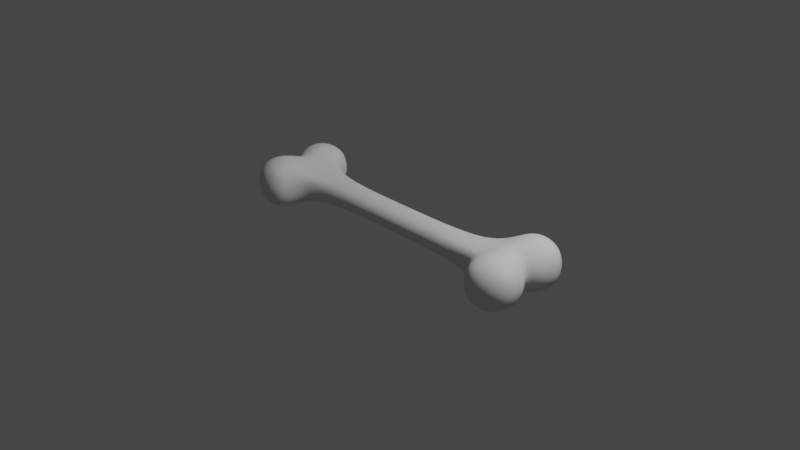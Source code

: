 # Source: bone.blend  (saved by Blender 2.83.20; exported with 4.5.12 LTS)
import bpy
from mathutils import Matrix  # noqa: F401  (used for matrix-valued properties, if any)

bpy.ops.wm.read_factory_settings(use_empty=True)
scene = bpy.context.scene
scene.name = 'Scene'

# ---- collections
col_collection = bpy.data.collections.new('Collection'); scene.collection.children.link(col_collection)

# ---- world
world_world = bpy.data.worlds.new('World'); scene.world = world_world
world_world.use_nodes = True; world_world.node_tree.nodes.clear()
_N = world_world.node_tree.nodes; _L = world_world.node_tree.links
n0 = _N.new('ShaderNodeOutputWorld'); n0.name = 'World Output'; n0.location = (300, 300)
n1 = _N.new('ShaderNodeBackground'); n1.name = 'Background'; n1.location = (10, 300)
n1.inputs[0].default_value = (0.05088, 0.05088, 0.05088, 1.0)
_L.new(n1.outputs[0], n0.inputs[0])
n0.is_active_output = True
world_world.color = (0.05088, 0.05088, 0.05088)
world_world.use_sun_shadow = False
world_world.sun_shadow_jitter_overblur = 0.0

# ---- cameras
cam_camera = bpy.data.cameras.new('Camera')
cam_camera.clip_end = 100.0
cam_camera.ortho_scale = 7.314

# ---- lights
light_light = bpy.data.lights.new('Light', 'POINT')
light_light.transmission_factor = 0.0
light_light.energy = 1000.0
light_light.shadow_soft_size = 0.1
light_light.shadow_maximum_resolution = 0.006
light_light.use_absolute_resolution = True

# ---- meshes
me_cube_001 = bpy.data.meshes.new('Cube.001')
me_cube_001.from_pydata([(-5.192, -1.162, -0.5), (-5.192, -1.162, 0.5), (-4.22, -1.396, -0.5), (-4.22, -1.396, 0.5), (-5.062, -0.3542, -0.5624), (-5.182, -0.65, -0.6096), (-5.216, -0.9469, -0.5729), (-5.28, -1.216, -0.2966), (-5.324, -1.243, -1.731e-09), (-5.28, -1.216, 0.2966), (-5.216, -0.9469, 0.5729), (-5.182, -0.65, 0.6096), (-5.062, -0.3542, 0.5624), (-4.101, -1.215, -0.5729), (-3.996, -0.9351, -0.6096), (-3.263, -0.3437, -0.2969), (-3.263, -0.3434, 0.2964), (-3.996, -0.9351, 0.6096), (-4.101, -1.215, 0.5729), (-4.166, -1.484, 0.2966), (-4.139, -1.528, -2.662e-09), (-4.166, -1.484, -0.2966), (-5.012, -1.28, -0.5729), (-4.732, -1.385, -0.6096), (-4.435, -1.419, -0.5729), (-4.435, -1.419, 0.5729), (-4.732, -1.385, 0.6096), (-5.012, -1.28, 0.5729), (-5.372, -0.9294, -0.3162), (-5.427, -0.9336, -5.456e-09), (-5.372, -0.9294, 0.3162), (-5.349, -0.6097, -0.3331), (-5.405, -0.5962, 5.72e-09), (-5.349, -0.6097, 0.3331), (-5.23, -0.3139, -0.3044), (-5.289, -0.2997, -9.105e-08), (-5.23, -0.3139, 0.3044), (-3.224, -0.4534, -0.1664), (-3.207, -0.4932, -0.0002578), (-3.224, -0.4532, 0.166), (-3.829, -0.9754, -0.3331), (-3.773, -0.9889, 5.72e-09), (-3.829, -0.9754, 0.3331), (-3.954, -1.27, -0.3162), (-3.907, -1.299, 7.583e-09), (-3.954, -1.27, 0.3162), (-4.452, -1.575, -0.3162), (-4.448, -1.631, -9.181e-09), (-4.452, -1.575, 0.3162), (-4.772, -1.553, -0.3331), (-4.785, -1.609, 4.789e-09), (-4.772, -1.553, 0.3331), (-5.067, -1.427, -0.3162), (-5.096, -1.475, 7.583e-09), (-5.067, -1.427, 0.3162), (-4.811, -0.4146, -0.7348), (-4.515, -0.4858, -0.7953), (-4.219, -0.5569, -0.7348), (-4.913, -0.7146, -0.7818), (-4.589, -0.7925, -0.8395), (-4.265, -0.8704, -0.7818), (-4.97, -1.026, -0.729), (-4.667, -1.116, -0.7818), (-4.356, -1.174, -0.729), (-4.219, -0.5569, 0.7348), (-4.515, -0.4858, 0.7953), (-4.811, -0.4146, 0.7348), (-4.265, -0.8704, 0.7818), (-4.589, -0.7925, 0.8395), (-4.913, -0.7146, 0.7818), (-4.356, -1.174, 0.729), (-4.667, -1.116, 0.7818), (-4.97, -1.026, 0.729), (-5.192, 1.162, -0.5), (-5.192, 1.162, 0.5), (-4.22, 1.396, -0.5), (-4.22, 1.396, 0.5), (-5.062, 0.3542, -0.5624), (-5.182, 0.65, -0.6096), (-5.216, 0.9469, -0.5729), (-5.28, 1.216, -0.2966), (-5.324, 1.243, -1.731e-09), (-5.28, 1.216, 0.2966), (-5.216, 0.9469, 0.5729), (-5.182, 0.65, 0.6096), (-5.062, 0.3542, 0.5624), (-4.101, 1.215, -0.5729), (-3.996, 0.9351, -0.6096), (-3.263, 0.3433, -0.2965), (-3.263, 0.3433, 0.2965), (-3.996, 0.9351, 0.6096), (-4.101, 1.215, 0.5729), (-4.166, 1.484, 0.2966), (-4.139, 1.528, -2.662e-09), (-4.166, 1.484, -0.2966), (-5.012, 1.28, -0.5729), (-4.732, 1.385, -0.6096), (-4.435, 1.419, -0.5729), (-4.435, 1.419, 0.5729), (-4.732, 1.385, 0.6096), (-5.012, 1.28, 0.5729), (-5.372, 0.9294, -0.3162), (-5.427, 0.9336, -5.456e-09), (-5.372, 0.9294, 0.3162), (-5.349, 0.6097, -0.3331), (-5.405, 0.5962, 5.72e-09), (-5.349, 0.6097, 0.3331), (-5.23, 0.3139, -0.3044), (-5.289, 0.2997, -9.105e-08), (-5.23, 0.3139, 0.3044), (-3.224, 0.453, -0.1661), (-3.207, 0.4928, -4.493e-05), (-3.223, 0.453, 0.166), (-3.829, 0.9754, -0.3331), (-3.773, 0.9889, 5.72e-09), (-3.829, 0.9754, 0.3331), (-3.954, 1.27, -0.3162), (-3.907, 1.299, 7.583e-09), (-3.954, 1.27, 0.3162), (-4.452, 1.575, -0.3162), (-4.448, 1.631, -9.181e-09), (-4.452, 1.575, 0.3162), (-4.772, 1.553, -0.3331), (-4.785, 1.609, 4.789e-09), (-4.772, 1.553, 0.3331), (-5.067, 1.427, -0.3162), (-5.096, 1.475, 7.583e-09), (-5.067, 1.427, 0.3162), (-4.811, 0.4146, -0.7348), (-4.515, 0.4858, -0.7953), (-4.219, 0.5569, -0.7348), (-4.913, 0.7146, -0.7818), (-4.589, 0.7925, -0.8395), (-4.265, 0.8704, -0.7818), (-4.97, 1.026, -0.729), (-4.667, 1.116, -0.7818), (-4.356, 1.174, -0.729), (-4.219, 0.5569, 0.7348), (-4.515, 0.4858, 0.7953), (-4.811, 0.4146, 0.7348), (-4.265, 0.8704, 0.7818), (-4.589, 0.7925, 0.8395), (-4.913, 0.7146, 0.7818), (-4.356, 1.174, 0.729), (-4.667, 1.116, 0.7818), (-4.97, 1.026, 0.729), (-4.815, 0.0, -0.4884), (-4.815, 0.0, 0.4884), (-3.321, -9.183e-05, -0.4003), (-3.321, -4.049e-05, 0.4001), (-4.96, 0.0, -0.2643), (-5.012, 0.0, -1.384e-07), (-4.96, 0.0, 0.2643), (-4.597, 0.0, -0.6382), (-4.34, 0.0, -0.6908), (-4.083, 0.0, -0.6382), (-4.083, 0.0, 0.6382), (-4.34, 0.0, 0.6908), (-4.597, 0.0, 0.6382), (-4.428, -0.2429, -0.743), (-4.151, -0.2785, -0.6865), (-4.938, -0.1771, 0.5254), (-5.095, -0.1569, 0.2844), (-3.304, -0.1847, -0.3751), (-5.095, -0.1569, -0.2844), (-4.938, -0.1771, -0.5254), (-4.704, -0.2073, -0.6865), (-4.151, -0.2785, 0.6865), (-4.428, -0.2429, 0.743), (-4.704, -0.2073, 0.6865), (-3.304, -0.1845, 0.3747), (-5.15, -0.1499, -1.147e-07), (-4.428, 0.2429, -0.743), (-4.151, 0.2785, -0.6865), (-4.938, 0.1771, 0.5254), (-5.095, 0.1569, 0.2844), (-3.304, 0.1845, -0.3748), (-5.095, 0.1569, -0.2844), (-4.938, 0.1771, -0.5254), (-4.704, 0.2073, -0.6865), (-4.151, 0.2785, 0.6865), (-4.428, 0.2429, 0.743), (-4.704, 0.2073, 0.6865), (-3.304, 0.1845, 0.3747), (-5.15, 0.1499, -1.147e-07), (5.192, -1.162, -0.5), (5.192, -1.162, 0.5), (4.22, -1.396, -0.5), (4.22, -1.396, 0.5), (5.062, -0.3542, -0.5624), (5.182, -0.65, -0.6096), (5.216, -0.9469, -0.5729), (5.28, -1.216, -0.2966), (5.324, -1.243, -1.731e-09), (5.28, -1.216, 0.2966), (5.216, -0.9469, 0.5729), (5.182, -0.65, 0.6096), (5.062, -0.3542, 0.5624), (4.101, -1.215, -0.5729), (3.996, -0.9351, -0.6096), (3.263, -0.3437, -0.2969), (3.263, -0.3434, 0.2964), (3.996, -0.9351, 0.6096), (4.101, -1.215, 0.5729), (4.166, -1.484, 0.2966), (4.139, -1.528, -2.662e-09), (4.166, -1.484, -0.2966), (5.012, -1.28, -0.5729), (4.732, -1.385, -0.6096), (4.435, -1.419, -0.5729), (4.435, -1.419, 0.5729), (4.732, -1.385, 0.6096), (5.012, -1.28, 0.5729), (5.372, -0.9294, -0.3162), (5.427, -0.9336, -5.456e-09), (5.372, -0.9294, 0.3162), (5.349, -0.6097, -0.3331), (5.405, -0.5962, 5.72e-09), (5.349, -0.6097, 0.3331), (5.23, -0.3139, -0.3044), (5.289, -0.2997, -9.105e-08), (5.23, -0.3139, 0.3044), (3.224, -0.4534, -0.1664), (3.207, -0.4932, -0.0002578), (3.224, -0.4532, 0.166), (3.829, -0.9754, -0.3331), (3.773, -0.9889, 5.72e-09), (3.829, -0.9754, 0.3331), (3.954, -1.27, -0.3162), (3.907, -1.299, 7.583e-09), (3.954, -1.27, 0.3162), (4.452, -1.575, -0.3162), (4.448, -1.631, -9.181e-09), (4.452, -1.575, 0.3162), (4.772, -1.553, -0.3331), (4.785, -1.609, 4.789e-09), (4.772, -1.553, 0.3331), (5.067, -1.427, -0.3162), (5.096, -1.475, 7.583e-09), (5.067, -1.427, 0.3162), (4.811, -0.4146, -0.7348), (4.515, -0.4858, -0.7953), (4.219, -0.5569, -0.7348), (4.913, -0.7146, -0.7818), (4.589, -0.7925, -0.8395), (4.265, -0.8704, -0.7818), (4.97, -1.026, -0.729), (4.667, -1.116, -0.7818), (4.356, -1.174, -0.729), (4.219, -0.5569, 0.7348), (4.515, -0.4858, 0.7953), (4.811, -0.4146, 0.7348), (4.265, -0.8704, 0.7818), (4.589, -0.7925, 0.8395), (4.913, -0.7146, 0.7818), (4.356, -1.174, 0.729), (4.667, -1.116, 0.7818), (4.97, -1.026, 0.729), (5.192, 1.162, -0.5), (5.192, 1.162, 0.5), (4.22, 1.396, -0.5), (4.22, 1.396, 0.5), (5.062, 0.3542, -0.5624), (5.182, 0.65, -0.6096), (5.216, 0.9469, -0.5729), (5.28, 1.216, -0.2966), (5.324, 1.243, -1.731e-09), (5.28, 1.216, 0.2966), (5.216, 0.9469, 0.5729), (5.182, 0.65, 0.6096), (5.062, 0.3542, 0.5624), (4.101, 1.215, -0.5729), (3.996, 0.9351, -0.6096), (3.263, 0.3433, -0.2965), (3.263, 0.3433, 0.2965), (3.996, 0.9351, 0.6096), (4.101, 1.215, 0.5729), (4.166, 1.484, 0.2966), (4.139, 1.528, -2.662e-09), (4.166, 1.484, -0.2966), (5.012, 1.28, -0.5729), (4.732, 1.385, -0.6096), (4.435, 1.419, -0.5729), (4.435, 1.419, 0.5729), (4.732, 1.385, 0.6096), (5.012, 1.28, 0.5729), (5.372, 0.9294, -0.3162), (5.427, 0.9336, -5.456e-09), (5.372, 0.9294, 0.3162), (5.349, 0.6097, -0.3331), (5.405, 0.5962, 5.72e-09), (5.349, 0.6097, 0.3331), (5.23, 0.3139, -0.3044), (5.289, 0.2997, -9.105e-08), (5.23, 0.3139, 0.3044), (3.224, 0.453, -0.1661), (3.207, 0.4928, -4.493e-05), (3.223, 0.453, 0.166), (3.829, 0.9754, -0.3331), (3.773, 0.9889, 5.72e-09), (3.829, 0.9754, 0.3331), (3.954, 1.27, -0.3162), (3.907, 1.299, 7.583e-09), (3.954, 1.27, 0.3162), (4.452, 1.575, -0.3162), (4.448, 1.631, -9.181e-09), (4.452, 1.575, 0.3162), (4.772, 1.553, -0.3331), (4.785, 1.609, 4.789e-09), (4.772, 1.553, 0.3331), (5.067, 1.427, -0.3162), (5.096, 1.475, 7.583e-09), (5.067, 1.427, 0.3162), (4.811, 0.4146, -0.7348), (4.515, 0.4858, -0.7953), (4.219, 0.5569, -0.7348), (4.913, 0.7146, -0.7818), (4.589, 0.7925, -0.8395), (4.265, 0.8704, -0.7818), (4.97, 1.026, -0.729), (4.667, 1.116, -0.7818), (4.356, 1.174, -0.729), (4.219, 0.5569, 0.7348), (4.515, 0.4858, 0.7953), (4.811, 0.4146, 0.7348), (4.265, 0.8704, 0.7818), (4.589, 0.7925, 0.8395), (4.913, 0.7146, 0.7818), (4.356, 1.174, 0.729), (4.667, 1.116, 0.7818), (4.97, 1.026, 0.729), (4.815, 0.0, -0.4884), (4.815, 0.0, 0.4884), (3.321, -9.183e-05, -0.4003), (3.321, -4.049e-05, 0.4001), (4.96, 0.0, -0.2643), (5.012, 0.0, -1.384e-07), (4.96, 0.0, 0.2643), (4.597, 0.0, -0.6382), (4.34, 0.0, -0.6908), (4.083, 0.0, -0.6382), (4.083, 0.0, 0.6382), (4.34, 0.0, 0.6908), (4.597, 0.0, 0.6382), (4.428, -0.2429, -0.743), (4.151, -0.2785, -0.6865), (4.938, -0.1771, 0.5254), (5.095, -0.1569, 0.2844), (3.304, -0.1847, -0.3751), (5.095, -0.1569, -0.2844), (4.938, -0.1771, -0.5254), (4.704, -0.2073, -0.6865), (4.151, -0.2785, 0.6865), (4.428, -0.2429, 0.743), (4.704, -0.2073, 0.6865), (3.304, -0.1845, 0.3747), (5.15, -0.1499, -1.147e-07), (4.428, 0.2429, -0.743), (4.151, 0.2785, -0.6865), (4.938, 0.1771, 0.5254), (5.095, 0.1569, 0.2844), (3.304, 0.1845, -0.3748), (5.095, 0.1569, -0.2844), (4.938, 0.1771, -0.5254), (4.704, 0.2073, -0.6865), (4.151, 0.2785, 0.6865), (4.428, 0.2429, 0.743), (4.704, 0.2073, 0.6865), (3.304, 0.1845, 0.3747), (5.15, 0.1499, -1.147e-07), (0.0, -0.3437, -0.2969), (0.0, -0.3434, 0.2964), (0.0, -0.4534, -0.1664), (0.0, -0.4932, -0.0002578), (0.0, -0.4532, 0.166), (0.0, 0.3433, -0.2965), (0.0, 0.3433, 0.2965), (0.0, 0.453, -0.1661), (0.0, 0.4928, -4.493e-05), (0.0, 0.453, 0.166), (0.0, -9.183e-05, -0.4003), (0.0, -4.049e-05, 0.4001), (0.0, -0.1847, -0.3751), (0.0, -0.1845, 0.3747), (0.0, 0.1845, -0.3748), (0.0, 0.1845, 0.3747)], [], [(28, 29, 32, 31), (29, 30, 33, 32), (31, 32, 35, 34), (32, 33, 36, 35), (0, 7, 28, 6), (7, 8, 29, 28), (8, 9, 30, 29), (9, 1, 10, 30), (30, 10, 11, 33), (33, 11, 12, 36), (5, 31, 34, 4), (6, 28, 31, 5), (37, 38, 41, 40), (38, 39, 42, 41), (40, 41, 44, 43), (41, 42, 45, 44), (39, 16, 17, 42), (42, 17, 18, 45), (45, 18, 3, 19), (44, 45, 19, 20), (43, 44, 20, 21), (13, 43, 21, 2), (14, 40, 43, 13), (15, 37, 40, 14), (46, 47, 50, 49), (47, 48, 51, 50), (49, 50, 53, 52), (50, 51, 54, 53), (2, 21, 46, 24), (21, 20, 47, 46), (20, 19, 48, 47), (19, 3, 25, 48), (48, 25, 26, 51), (51, 26, 27, 54), (54, 27, 1, 9), (53, 54, 9, 8), (52, 53, 8, 7), (22, 52, 7, 0), (23, 49, 52, 22), (24, 46, 49, 23), (55, 56, 59, 58), (56, 57, 60, 59), (58, 59, 62, 61), (59, 60, 63, 62), (57, 15, 14, 60), (60, 14, 13, 63), (63, 13, 2, 24), (62, 63, 24, 23), (61, 62, 23, 22), (6, 61, 22, 0), (5, 58, 61, 6), (4, 55, 58, 5), (64, 65, 68, 67), (65, 66, 69, 68), (67, 68, 71, 70), (68, 69, 72, 71), (66, 12, 11, 69), (69, 11, 10, 72), (72, 10, 1, 27), (71, 72, 27, 26), (70, 71, 26, 25), (18, 70, 25, 3), (17, 67, 70, 18), (16, 64, 67, 17), (65, 168, 169, 66), (66, 169, 161, 12), (56, 159, 160, 57), (57, 160, 163, 15), (34, 164, 165, 4), (36, 162, 171, 35), (16, 170, 167, 64), (107, 177, 184, 108), (12, 161, 162, 36), (55, 166, 159, 56), (4, 165, 166, 55), (64, 167, 168, 65), (160, 159, 154, 155), (162, 161, 147, 152), (163, 160, 155, 148), (165, 164, 150, 146), (166, 165, 146, 153), (168, 167, 156, 157), (169, 168, 157, 158), (161, 169, 158, 147), (164, 171, 151, 150), (167, 170, 149, 156), (159, 166, 153, 154), (171, 162, 152, 151), (101, 104, 105, 102), (102, 105, 106, 103), (104, 107, 108, 105), (105, 108, 109, 106), (73, 79, 101, 80), (80, 101, 102, 81), (81, 102, 103, 82), (82, 103, 83, 74), (103, 106, 84, 83), (106, 109, 85, 84), (78, 77, 107, 104), (79, 78, 104, 101), (110, 113, 114, 111), (111, 114, 115, 112), (113, 116, 117, 114), (114, 117, 118, 115), (112, 115, 90, 89), (115, 118, 91, 90), (118, 92, 76, 91), (117, 93, 92, 118), (116, 94, 93, 117), (86, 75, 94, 116), (87, 86, 116, 113), (88, 87, 113, 110), (119, 122, 123, 120), (120, 123, 124, 121), (122, 125, 126, 123), (123, 126, 127, 124), (75, 97, 119, 94), (94, 119, 120, 93), (93, 120, 121, 92), (92, 121, 98, 76), (121, 124, 99, 98), (124, 127, 100, 99), (127, 82, 74, 100), (126, 81, 82, 127), (125, 80, 81, 126), (95, 73, 80, 125), (96, 95, 125, 122), (97, 96, 122, 119), (128, 131, 132, 129), (129, 132, 133, 130), (131, 134, 135, 132), (132, 135, 136, 133), (130, 133, 87, 88), (133, 136, 86, 87), (136, 97, 75, 86), (135, 96, 97, 136), (134, 95, 96, 135), (79, 73, 95, 134), (78, 79, 134, 131), (77, 78, 131, 128), (137, 140, 141, 138), (138, 141, 142, 139), (140, 143, 144, 141), (141, 144, 145, 142), (139, 142, 84, 85), (142, 145, 83, 84), (145, 100, 74, 83), (144, 99, 100, 145), (143, 98, 99, 144), (91, 76, 98, 143), (90, 91, 143, 140), (89, 90, 140, 137), (139, 182, 181, 138), (85, 174, 182, 139), (130, 173, 172, 129), (88, 176, 173, 130), (77, 178, 177, 107), (108, 184, 175, 109), (137, 180, 183, 89), (109, 175, 174, 85), (129, 172, 179, 128), (128, 179, 178, 77), (138, 181, 180, 137), (173, 155, 154, 172), (175, 152, 147, 174), (176, 148, 155, 173), (178, 146, 150, 177), (179, 153, 146, 178), (181, 157, 156, 180), (182, 158, 157, 181), (174, 147, 158, 182), (177, 150, 151, 184), (180, 156, 149, 183), (172, 154, 153, 179), (184, 151, 152, 175), (35, 171, 164, 34), (111, 112, 379, 378), (15, 163, 382, 370), (89, 183, 385, 376), (38, 37, 372, 373), (176, 88, 375, 384), (183, 149, 381, 385), (39, 38, 373, 374), (148, 176, 384, 380), (112, 89, 376, 379), (88, 110, 377, 375), (16, 39, 374, 371), (37, 15, 370, 372), (149, 170, 383, 381), (110, 111, 378, 377), (163, 148, 380, 382), (170, 16, 371, 383), (213, 216, 217, 214), (214, 217, 218, 215), (216, 219, 220, 217), (217, 220, 221, 218), (185, 191, 213, 192), (192, 213, 214, 193), (193, 214, 215, 194), (194, 215, 195, 186), (215, 218, 196, 195), (218, 221, 197, 196), (190, 189, 219, 216), (191, 190, 216, 213), (222, 225, 226, 223), (223, 226, 227, 224), (225, 228, 229, 226), (226, 229, 230, 227), (224, 227, 202, 201), (227, 230, 203, 202), (230, 204, 188, 203), (229, 205, 204, 230), (228, 206, 205, 229), (198, 187, 206, 228), (199, 198, 228, 225), (200, 199, 225, 222), (231, 234, 235, 232), (232, 235, 236, 233), (234, 237, 238, 235), (235, 238, 239, 236), (187, 209, 231, 206), (206, 231, 232, 205), (205, 232, 233, 204), (204, 233, 210, 188), (233, 236, 211, 210), (236, 239, 212, 211), (239, 194, 186, 212), (238, 193, 194, 239), (237, 192, 193, 238), (207, 185, 192, 237), (208, 207, 237, 234), (209, 208, 234, 231), (240, 243, 244, 241), (241, 244, 245, 242), (243, 246, 247, 244), (244, 247, 248, 245), (242, 245, 199, 200), (245, 248, 198, 199), (248, 209, 187, 198), (247, 208, 209, 248), (246, 207, 208, 247), (191, 185, 207, 246), (190, 191, 246, 243), (189, 190, 243, 240), (249, 252, 253, 250), (250, 253, 254, 251), (252, 255, 256, 253), (253, 256, 257, 254), (251, 254, 196, 197), (254, 257, 195, 196), (257, 212, 186, 195), (256, 211, 212, 257), (255, 210, 211, 256), (203, 188, 210, 255), (202, 203, 255, 252), (201, 202, 252, 249), (250, 251, 354, 353), (251, 197, 346, 354), (241, 242, 345, 344), (242, 200, 348, 345), (219, 189, 350, 349), (221, 220, 356, 347), (201, 249, 352, 355), (292, 293, 369, 362), (197, 221, 347, 346), (240, 241, 344, 351), (189, 240, 351, 350), (249, 250, 353, 352), (345, 340, 339, 344), (347, 337, 332, 346), (348, 333, 340, 345), (350, 331, 335, 349), (351, 338, 331, 350), (353, 342, 341, 352), (354, 343, 342, 353), (346, 332, 343, 354), (349, 335, 336, 356), (352, 341, 334, 355), (344, 339, 338, 351), (356, 336, 337, 347), (286, 287, 290, 289), (287, 288, 291, 290), (289, 290, 293, 292), (290, 291, 294, 293), (258, 265, 286, 264), (265, 266, 287, 286), (266, 267, 288, 287), (267, 259, 268, 288), (288, 268, 269, 291), (291, 269, 270, 294), (263, 289, 292, 262), (264, 286, 289, 263), (295, 296, 299, 298), (296, 297, 300, 299), (298, 299, 302, 301), (299, 300, 303, 302), (297, 274, 275, 300), (300, 275, 276, 303), (303, 276, 261, 277), (302, 303, 277, 278), (301, 302, 278, 279), (271, 301, 279, 260), (272, 298, 301, 271), (273, 295, 298, 272), (304, 305, 308, 307), (305, 306, 309, 308), (307, 308, 311, 310), (308, 309, 312, 311), (260, 279, 304, 282), (279, 278, 305, 304), (278, 277, 306, 305), (277, 261, 283, 306), (306, 283, 284, 309), (309, 284, 285, 312), (312, 285, 259, 267), (311, 312, 267, 266), (310, 311, 266, 265), (280, 310, 265, 258), (281, 307, 310, 280), (282, 304, 307, 281), (313, 314, 317, 316), (314, 315, 318, 317), (316, 317, 320, 319), (317, 318, 321, 320), (315, 273, 272, 318), (318, 272, 271, 321), (321, 271, 260, 282), (320, 321, 282, 281), (319, 320, 281, 280), (264, 319, 280, 258), (263, 316, 319, 264), (262, 313, 316, 263), (322, 323, 326, 325), (323, 324, 327, 326), (325, 326, 329, 328), (326, 327, 330, 329), (324, 270, 269, 327), (327, 269, 268, 330), (330, 268, 259, 285), (329, 330, 285, 284), (328, 329, 284, 283), (276, 328, 283, 261), (275, 325, 328, 276), (274, 322, 325, 275), (324, 323, 366, 367), (270, 324, 367, 359), (315, 314, 357, 358), (273, 315, 358, 361), (262, 292, 362, 363), (293, 294, 360, 369), (322, 274, 368, 365), (294, 270, 359, 360), (314, 313, 364, 357), (313, 262, 363, 364), (323, 322, 365, 366), (358, 357, 339, 340), (360, 359, 332, 337), (361, 358, 340, 333), (363, 362, 335, 331), (364, 363, 331, 338), (366, 365, 341, 342), (367, 366, 342, 343), (359, 367, 343, 332), (362, 369, 336, 335), (365, 368, 334, 341), (357, 364, 338, 339), (369, 360, 337, 336), (220, 219, 349, 356), (296, 378, 379, 297), (200, 370, 382, 348), (274, 376, 385, 368), (223, 373, 372, 222), (361, 384, 375, 273), (368, 385, 381, 334), (224, 374, 373, 223), (333, 380, 384, 361), (297, 379, 376, 274), (273, 375, 377, 295), (201, 371, 374, 224), (222, 372, 370, 200), (334, 381, 383, 355), (295, 377, 378, 296), (348, 382, 380, 333), (355, 383, 371, 201)])
me_cube_001.polygons.foreach_set('use_smooth', [True] * 384)
_uv = me_cube_001.uv_layers.new(name='UVMap')
_uv.uv.foreach_set('vector', [0.4375, 0.0625, 0.5, 0.0625, 0.5, 0.125, 0.4375, 0.125, 0.5, 0.0625, 0.5625, 0.0625, 0.5625, 0.125, 0.5, 0.125, 0.4375, 0.125, 0.5, 0.125, 0.5, 0.1875, 0.4375, 0.1875, 0.5, 0.125, 0.5625, 0.125, 0.5625, 0.1875, 0.5, 0.1875, 0.375, 0.0, 0.4375, 0.0, 0.4375, 0.0625, 0.375, 0.0625, 0.4375, 0.0, 0.5, 0.0, 0.5, 0.0625, 0.4375, 0.0625, 0.5, 0.0, 0.5625, 0.0, 0.5625, 0.0625, 0.5, 0.0625, 0.5625, 0.0, 0.625, 0.0, 0.625, 0.0625, 0.5625, 0.0625, 0.5625, 0.0625, 0.625, 0.0625, 0.625, 0.125, 0.5625, 0.125, 0.5625, 0.125, 0.625, 0.125, 0.625, 0.1875, 0.5625, 0.1875, 0.375, 0.125, 0.4375, 0.125, 0.4375, 0.1875, 0.375, 0.1875, 0.375, 0.0625, 0.4375, 0.0625, 0.4375, 0.125, 0.375, 0.125, 0.4297, 0.5547, 0.5, 0.5577, 0.5, 0.625, 0.4327, 0.625, 0.5, 0.5577, 0.5703, 0.5547, 0.5673, 0.625, 0.5, 0.625, 0.4327, 0.625, 0.5, 0.625, 0.5, 0.6923, 0.4297, 0.6953, 0.5, 0.625, 0.5673, 0.625, 0.5703, 0.6953, 0.5, 0.6923, 0.5703, 0.5547, 0.6379, 0.5505, 0.6319, 0.625, 0.5673, 0.625, 0.5673, 0.625, 0.6319, 0.625, 0.6379, 0.6995, 0.5703, 0.6953, 0.5703, 0.6953, 0.6379, 0.6995, 0.6667, 0.7917, 0.5745, 0.7629, 0.5, 0.6923, 0.5703, 0.6953, 0.5745, 0.7629, 0.5, 0.7569, 0.4297, 0.6953, 0.5, 0.6923, 0.5, 0.7569, 0.4255, 0.7629, 0.3621, 0.6995, 0.4297, 0.6953, 0.4255, 0.7629, 0.3333, 0.7917, 0.3681, 0.625, 0.4327, 0.625, 0.4297, 0.6953, 0.3621, 0.6995, 0.3621, 0.5505, 0.4297, 0.5547, 0.4327, 0.625, 0.3681, 0.625, 0.4296, 0.821, 0.5, 0.8175, 0.5, 0.8767, 0.4349, 0.8778, 0.5, 0.8175, 0.5704, 0.821, 0.5651, 0.8778, 0.5, 0.8767, 0.4349, 0.8778, 0.5, 0.8767, 0.5, 0.9377, 0.4372, 0.9379, 0.5, 0.8767, 0.5651, 0.8778, 0.5628, 0.9379, 0.5, 0.9377, 0.3333, 0.7917, 0.4255, 0.7629, 0.4296, 0.821, 0.3574, 0.8301, 0.4255, 0.7629, 0.5, 0.7569, 0.5, 0.8175, 0.4296, 0.821, 0.5, 0.7569, 0.5745, 0.7629, 0.5704, 0.821, 0.5, 0.8175, 0.5745, 0.7629, 0.6667, 0.7917, 0.6426, 0.8301, 0.5704, 0.821, 0.5704, 0.821, 0.6426, 0.8301, 0.6302, 0.8802, 0.5651, 0.8778, 0.5651, 0.8778, 0.6302, 0.8802, 0.6257, 0.9382, 0.5628, 0.9379, 0.5628, 0.9379, 0.6257, 0.9382, 0.625, 1.0, 0.5625, 1.0, 0.5, 0.9377, 0.5628, 0.9379, 0.5625, 1.0, 0.5, 1.0, 0.4372, 0.9379, 0.5, 0.9377, 0.5, 1.0, 0.4375, 1.0, 0.3743, 0.9382, 0.4372, 0.9379, 0.4375, 1.0, 0.375, 1.0, 0.3698, 0.8802, 0.4349, 0.8778, 0.4372, 0.9379, 0.3743, 0.9382, 0.3574, 0.8301, 0.4296, 0.821, 0.4349, 0.8778, 0.3698, 0.8802, 0.1871, 0.5622, 0.2472, 0.5599, 0.2483, 0.625, 0.1873, 0.625, 0.2472, 0.5599, 0.304, 0.5546, 0.3075, 0.625, 0.2483, 0.625, 0.1873, 0.625, 0.2483, 0.625, 0.2472, 0.6901, 0.1871, 0.6878, 0.2483, 0.625, 0.3075, 0.625, 0.304, 0.6954, 0.2472, 0.6901, 0.304, 0.5546, 0.3621, 0.5505, 0.3681, 0.625, 0.3075, 0.625, 0.3075, 0.625, 0.3681, 0.625, 0.3621, 0.6995, 0.304, 0.6954, 0.304, 0.6954, 0.3621, 0.6995, 0.3333, 0.7917, 0.2949, 0.7676, 0.2472, 0.6901, 0.304, 0.6954, 0.2949, 0.7676, 0.2448, 0.7552, 0.1871, 0.6878, 0.2472, 0.6901, 0.2448, 0.7552, 0.1868, 0.7507, 0.125, 0.6875, 0.1871, 0.6878, 0.1868, 0.7507, 0.125, 0.75, 0.125, 0.625, 0.1873, 0.625, 0.1871, 0.6878, 0.125, 0.6875, 0.125, 0.5625, 0.1871, 0.5622, 0.1873, 0.625, 0.125, 0.625, 0.696, 0.5546, 0.7528, 0.5599, 0.7517, 0.625, 0.6925, 0.625, 0.7528, 0.5599, 0.8129, 0.5622, 0.8127, 0.625, 0.7517, 0.625, 0.6925, 0.625, 0.7517, 0.625, 0.7528, 0.6901, 0.696, 0.6954, 0.7517, 0.625, 0.8127, 0.625, 0.8129, 0.6878, 0.7528, 0.6901, 0.8129, 0.5622, 0.875, 0.5625, 0.875, 0.625, 0.8127, 0.625, 0.8127, 0.625, 0.875, 0.625, 0.875, 0.6875, 0.8129, 0.6878, 0.8129, 0.6878, 0.875, 0.6875, 0.875, 0.75, 0.8132, 0.7507, 0.7528, 0.6901, 0.8129, 0.6878, 0.8132, 0.7507, 0.7552, 0.7552, 0.696, 0.6954, 0.7528, 0.6901, 0.7552, 0.7552, 0.7051, 0.7676, 0.6379, 0.6995, 0.696, 0.6954, 0.7051, 0.7676, 0.6667, 0.7917, 0.6319, 0.625, 0.6925, 0.625, 0.696, 0.6954, 0.6379, 0.6995, 0.6379, 0.5505, 0.696, 0.5546, 0.6925, 0.625, 0.6319, 0.625, 0.7528, 0.5599, 0.7528, 0.5599, 0.8129, 0.5622, 0.8129, 0.5622, 0.8129, 0.5622, 0.8129, 0.5622, 0.875, 0.5625, 0.875, 0.5625, 0.2472, 0.5599, 0.2472, 0.5599, 0.304, 0.5546, 0.304, 0.5546, 0.304, 0.5546, 0.304, 0.5546, 0.3621, 0.5505, 0.3621, 0.5505, 0.4375, 0.1875, 0.4375, 0.1875, 0.375, 0.1875, 0.375, 0.1875, 0.5625, 0.1875, 0.5625, 0.1875, 0.5, 0.1875, 0.5, 0.1875, 0.6379, 0.5505, 0.6379, 0.5505, 0.696, 0.5546, 0.696, 0.5546, 0.4375, 0.1875, 0.4375, 0.1875, 0.5, 0.1875, 0.5, 0.1875, 0.625, 0.1875, 0.625, 0.1875, 0.5625, 0.1875, 0.5625, 0.1875, 0.1871, 0.5622, 0.1871, 0.5622, 0.2472, 0.5599, 0.2472, 0.5599, 0.125, 0.5625, 0.125, 0.5625, 0.1871, 0.5622, 0.1871, 0.5622, 0.696, 0.5546, 0.696, 0.5546, 0.7528, 0.5599, 0.7528, 0.5599, 0.304, 0.5546, 0.2472, 0.5599, 0.2472, 0.5599, 0.304, 0.5546, 0.5625, 0.1875, 0.625, 0.1875, 0.625, 0.1875, 0.5625, 0.1875, 0.3621, 0.5505, 0.304, 0.5546, 0.304, 0.5546, 0.3621, 0.5505, 0.375, 0.1875, 0.4375, 0.1875, 0.4375, 0.1875, 0.375, 0.1875, 0.1871, 0.5622, 0.125, 0.5625, 0.125, 0.5625, 0.1871, 0.5622, 0.7528, 0.5599, 0.696, 0.5546, 0.696, 0.5546, 0.7528, 0.5599, 0.8129, 0.5622, 0.7528, 0.5599, 0.7528, 0.5599, 0.8129, 0.5622, 0.875, 0.5625, 0.8129, 0.5622, 0.8129, 0.5622, 0.875, 0.5625, 0.4375, 0.1875, 0.5, 0.1875, 0.5, 0.1875, 0.4375, 0.1875, 0.696, 0.5546, 0.6379, 0.5505, 0.6379, 0.5505, 0.696, 0.5546, 0.2472, 0.5599, 0.1871, 0.5622, 0.1871, 0.5622, 0.2472, 0.5599, 0.5, 0.1875, 0.5625, 0.1875, 0.5625, 0.1875, 0.5, 0.1875, 0.4375, 0.0625, 0.4375, 0.125, 0.5, 0.125, 0.5, 0.0625, 0.5, 0.0625, 0.5, 0.125, 0.5625, 0.125, 0.5625, 0.0625, 0.4375, 0.125, 0.4375, 0.1875, 0.5, 0.1875, 0.5, 0.125, 0.5, 0.125, 0.5, 0.1875, 0.5625, 0.1875, 0.5625, 0.125, 0.375, 0.0, 0.375, 0.0625, 0.4375, 0.0625, 0.4375, 0.0, 0.4375, 0.0, 0.4375, 0.0625, 0.5, 0.0625, 0.5, 0.0, 0.5, 0.0, 0.5, 0.0625, 0.5625, 0.0625, 0.5625, 0.0, 0.5625, 0.0, 0.5625, 0.0625, 0.625, 0.0625, 0.625, 0.0, 0.5625, 0.0625, 0.5625, 0.125, 0.625, 0.125, 0.625, 0.0625, 0.5625, 0.125, 0.5625, 0.1875, 0.625, 0.1875, 0.625, 0.125, 0.375, 0.125, 0.375, 0.1875, 0.4375, 0.1875, 0.4375, 0.125, 0.375, 0.0625, 0.375, 0.125, 0.4375, 0.125, 0.4375, 0.0625, 0.4297, 0.5547, 0.4327, 0.625, 0.5, 0.625, 0.5, 0.5577, 0.5, 0.5577, 0.5, 0.625, 0.5673, 0.625, 0.5703, 0.5547, 0.4327, 0.625, 0.4297, 0.6953, 0.5, 0.6923, 0.5, 0.625, 0.5, 0.625, 0.5, 0.6923, 0.5703, 0.6953, 0.5673, 0.625, 0.5703, 0.5547, 0.5673, 0.625, 0.6319, 0.625, 0.6379, 0.5505, 0.5673, 0.625, 0.5703, 0.6953, 0.6379, 0.6995, 0.6319, 0.625, 0.5703, 0.6953, 0.5745, 0.7629, 0.6667, 0.7917, 0.6379, 0.6995, 0.5, 0.6923, 0.5, 0.7569, 0.5745, 0.7629, 0.5703, 0.6953, 0.4297, 0.6953, 0.4255, 0.7629, 0.5, 0.7569, 0.5, 0.6923, 0.3621, 0.6995, 0.3333, 0.7917, 0.4255, 0.7629, 0.4297, 0.6953, 0.3681, 0.625, 0.3621, 0.6995, 0.4297, 0.6953, 0.4327, 0.625, 0.3621, 0.5505, 0.3681, 0.625, 0.4327, 0.625, 0.4297, 0.5547, 0.4296, 0.821, 0.4349, 0.8778, 0.5, 0.8767, 0.5, 0.8175, 0.5, 0.8175, 0.5, 0.8767, 0.5651, 0.8778, 0.5704, 0.821, 0.4349, 0.8778, 0.4372, 0.9379, 0.5, 0.9377, 0.5, 0.8767, 0.5, 0.8767, 0.5, 0.9377, 0.5628, 0.9379, 0.5651, 0.8778, 0.3333, 0.7917, 0.3574, 0.8301, 0.4296, 0.821, 0.4255, 0.7629, 0.4255, 0.7629, 0.4296, 0.821, 0.5, 0.8175, 0.5, 0.7569, 0.5, 0.7569, 0.5, 0.8175, 0.5704, 0.821, 0.5745, 0.7629, 0.5745, 0.7629, 0.5704, 0.821, 0.6426, 0.8301, 0.6667, 0.7917, 0.5704, 0.821, 0.5651, 0.8778, 0.6302, 0.8802, 0.6426, 0.8301, 0.5651, 0.8778, 0.5628, 0.9379, 0.6257, 0.9382, 0.6302, 0.8802, 0.5628, 0.9379, 0.5625, 1.0, 0.625, 1.0, 0.6257, 0.9382, 0.5, 0.9377, 0.5, 1.0, 0.5625, 1.0, 0.5628, 0.9379, 0.4372, 0.9379, 0.4375, 1.0, 0.5, 1.0, 0.5, 0.9377, 0.3743, 0.9382, 0.375, 1.0, 0.4375, 1.0, 0.4372, 0.9379, 0.3698, 0.8802, 0.3743, 0.9382, 0.4372, 0.9379, 0.4349, 0.8778, 0.3574, 0.8301, 0.3698, 0.8802, 0.4349, 0.8778, 0.4296, 0.821, 0.1871, 0.5622, 0.1873, 0.625, 0.2483, 0.625, 0.2472, 0.5599, 0.2472, 0.5599, 0.2483, 0.625, 0.3075, 0.625, 0.304, 0.5546, 0.1873, 0.625, 0.1871, 0.6878, 0.2472, 0.6901, 0.2483, 0.625, 0.2483, 0.625, 0.2472, 0.6901, 0.304, 0.6954, 0.3075, 0.625, 0.304, 0.5546, 0.3075, 0.625, 0.3681, 0.625, 0.3621, 0.5505, 0.3075, 0.625, 0.304, 0.6954, 0.3621, 0.6995, 0.3681, 0.625, 0.304, 0.6954, 0.2949, 0.7676, 0.3333, 0.7917, 0.3621, 0.6995, 0.2472, 0.6901, 0.2448, 0.7552, 0.2949, 0.7676, 0.304, 0.6954, 0.1871, 0.6878, 0.1868, 0.7507, 0.2448, 0.7552, 0.2472, 0.6901, 0.125, 0.6875, 0.125, 0.75, 0.1868, 0.7507, 0.1871, 0.6878, 0.125, 0.625, 0.125, 0.6875, 0.1871, 0.6878, 0.1873, 0.625, 0.125, 0.5625, 0.125, 0.625, 0.1873, 0.625, 0.1871, 0.5622, 0.696, 0.5546, 0.6925, 0.625, 0.7517, 0.625, 0.7528, 0.5599, 0.7528, 0.5599, 0.7517, 0.625, 0.8127, 0.625, 0.8129, 0.5622, 0.6925, 0.625, 0.696, 0.6954, 0.7528, 0.6901, 0.7517, 0.625, 0.7517, 0.625, 0.7528, 0.6901, 0.8129, 0.6878, 0.8127, 0.625, 0.8129, 0.5622, 0.8127, 0.625, 0.875, 0.625, 0.875, 0.5625, 0.8127, 0.625, 0.8129, 0.6878, 0.875, 0.6875, 0.875, 0.625, 0.8129, 0.6878, 0.8132, 0.7507, 0.875, 0.75, 0.875, 0.6875, 0.7528, 0.6901, 0.7552, 0.7552, 0.8132, 0.7507, 0.8129, 0.6878, 0.696, 0.6954, 0.7051, 0.7676, 0.7552, 0.7552, 0.7528, 0.6901, 0.6379, 0.6995, 0.6667, 0.7917, 0.7051, 0.7676, 0.696, 0.6954, 0.6319, 0.625, 0.6379, 0.6995, 0.696, 0.6954, 0.6925, 0.625, 0.6379, 0.5505, 0.6319, 0.625, 0.6925, 0.625, 0.696, 0.5546, 0.8129, 0.5622, 0.8129, 0.5622, 0.7528, 0.5599, 0.7528, 0.5599, 0.875, 0.5625, 0.875, 0.5625, 0.8129, 0.5622, 0.8129, 0.5622, 0.304, 0.5546, 0.304, 0.5546, 0.2472, 0.5599, 0.2472, 0.5599, 0.3621, 0.5505, 0.3621, 0.5505, 0.304, 0.5546, 0.304, 0.5546, 0.375, 0.1875, 0.375, 0.1875, 0.4375, 0.1875, 0.4375, 0.1875, 0.5, 0.1875, 0.5, 0.1875, 0.5625, 0.1875, 0.5625, 0.1875, 0.696, 0.5546, 0.696, 0.5546, 0.6379, 0.5505, 0.6379, 0.5505, 0.5625, 0.1875, 0.5625, 0.1875, 0.625, 0.1875, 0.625, 0.1875, 0.2472, 0.5599, 0.2472, 0.5599, 0.1871, 0.5622, 0.1871, 0.5622, 0.1871, 0.5622, 0.1871, 0.5622, 0.125, 0.5625, 0.125, 0.5625, 0.7528, 0.5599, 0.7528, 0.5599, 0.696, 0.5546, 0.696, 0.5546, 0.304, 0.5546, 0.304, 0.5546, 0.2472, 0.5599, 0.2472, 0.5599, 0.5625, 0.1875, 0.5625, 0.1875, 0.625, 0.1875, 0.625, 0.1875, 0.3621, 0.5505, 0.3621, 0.5505, 0.304, 0.5546, 0.304, 0.5546, 0.375, 0.1875, 0.375, 0.1875, 0.4375, 0.1875, 0.4375, 0.1875, 0.1871, 0.5622, 0.1871, 0.5622, 0.125, 0.5625, 0.125, 0.5625, 0.7528, 0.5599, 0.7528, 0.5599, 0.696, 0.5546, 0.696, 0.5546, 0.8129, 0.5622, 0.8129, 0.5622, 0.7528, 0.5599, 0.7528, 0.5599, 0.875, 0.5625, 0.875, 0.5625, 0.8129, 0.5622, 0.8129, 0.5622, 0.4375, 0.1875, 0.4375, 0.1875, 0.5, 0.1875, 0.5, 0.1875, 0.696, 0.5546, 0.696, 0.5546, 0.6379, 0.5505, 0.6379, 0.5505, 0.2472, 0.5599, 0.2472, 0.5599, 0.1871, 0.5622, 0.1871, 0.5622, 0.5, 0.1875, 0.5, 0.1875, 0.5625, 0.1875, 0.5625, 0.1875, 0.5, 0.1875, 0.5, 0.1875, 0.4375, 0.1875, 0.4375, 0.1875, 0.5, 0.5577, 0.5703, 0.5547, 0.5703, 0.5547, 0.5, 0.5577, 0.3621, 0.5505, 0.3621, 0.5505, 0.3621, 0.5505, 0.3621, 0.5505, 0.6379, 0.5505, 0.6379, 0.5505, 0.6379, 0.5505, 0.6379, 0.5505, 0.5, 0.5577, 0.4297, 0.5547, 0.4297, 0.5547, 0.5, 0.5577, 0.3621, 0.5505, 0.3621, 0.5505, 0.3621, 0.5505, 0.3621, 0.5505, 0.6379, 0.5505, 0.6379, 0.5505, 0.6379, 0.5505, 0.6379, 0.5505, 0.5703, 0.5547, 0.5, 0.5577, 0.5, 0.5577, 0.5703, 0.5547, 0.3621, 0.5505, 0.3621, 0.5505, 0.3621, 0.5505, 0.3621, 0.5505, 0.5703, 0.5547, 0.6379, 0.5505, 0.6379, 0.5505, 0.5703, 0.5547, 0.3621, 0.5505, 0.4297, 0.5547, 0.4297, 0.5547, 0.3621, 0.5505, 0.6379, 0.5505, 0.5703, 0.5547, 0.5703, 0.5547, 0.6379, 0.5505, 0.4297, 0.5547, 0.3621, 0.5505, 0.3621, 0.5505, 0.4297, 0.5547, 0.6379, 0.5505, 0.6379, 0.5505, 0.6379, 0.5505, 0.6379, 0.5505, 0.4297, 0.5547, 0.5, 0.5577, 0.5, 0.5577, 0.4297, 0.5547, 0.3621, 0.5505, 0.3621, 0.5505, 0.3621, 0.5505, 0.3621, 0.5505, 0.6379, 0.5505, 0.6379, 0.5505, 0.6379, 0.5505, 0.6379, 0.5505, 0.4375, 0.0625, 0.4375, 0.125, 0.5, 0.125, 0.5, 0.0625, 0.5, 0.0625, 0.5, 0.125, 0.5625, 0.125, 0.5625, 0.0625, 0.4375, 0.125, 0.4375, 0.1875, 0.5, 0.1875, 0.5, 0.125, 0.5, 0.125, 0.5, 0.1875, 0.5625, 0.1875, 0.5625, 0.125, 0.375, 0.0, 0.375, 0.0625, 0.4375, 0.0625, 0.4375, 0.0, 0.4375, 0.0, 0.4375, 0.0625, 0.5, 0.0625, 0.5, 0.0, 0.5, 0.0, 0.5, 0.0625, 0.5625, 0.0625, 0.5625, 0.0, 0.5625, 0.0, 0.5625, 0.0625, 0.625, 0.0625, 0.625, 0.0, 0.5625, 0.0625, 0.5625, 0.125, 0.625, 0.125, 0.625, 0.0625, 0.5625, 0.125, 0.5625, 0.1875, 0.625, 0.1875, 0.625, 0.125, 0.375, 0.125, 0.375, 0.1875, 0.4375, 0.1875, 0.4375, 0.125, 0.375, 0.0625, 0.375, 0.125, 0.4375, 0.125, 0.4375, 0.0625, 0.4297, 0.5547, 0.4327, 0.625, 0.5, 0.625, 0.5, 0.5577, 0.5, 0.5577, 0.5, 0.625, 0.5673, 0.625, 0.5703, 0.5547, 0.4327, 0.625, 0.4297, 0.6953, 0.5, 0.6923, 0.5, 0.625, 0.5, 0.625, 0.5, 0.6923, 0.5703, 0.6953, 0.5673, 0.625, 0.5703, 0.5547, 0.5673, 0.625, 0.6319, 0.625, 0.6379, 0.5505, 0.5673, 0.625, 0.5703, 0.6953, 0.6379, 0.6995, 0.6319, 0.625, 0.5703, 0.6953, 0.5745, 0.7629, 0.6667, 0.7917, 0.6379, 0.6995, 0.5, 0.6923, 0.5, 0.7569, 0.5745, 0.7629, 0.5703, 0.6953, 0.4297, 0.6953, 0.4255, 0.7629, 0.5, 0.7569, 0.5, 0.6923, 0.3621, 0.6995, 0.3333, 0.7917, 0.4255, 0.7629, 0.4297, 0.6953, 0.3681, 0.625, 0.3621, 0.6995, 0.4297, 0.6953, 0.4327, 0.625, 0.3621, 0.5505, 0.3681, 0.625, 0.4327, 0.625, 0.4297, 0.5547, 0.4296, 0.821, 0.4349, 0.8778, 0.5, 0.8767, 0.5, 0.8175, 0.5, 0.8175, 0.5, 0.8767, 0.5651, 0.8778, 0.5704, 0.821, 0.4349, 0.8778, 0.4372, 0.9379, 0.5, 0.9377, 0.5, 0.8767, 0.5, 0.8767, 0.5, 0.9377, 0.5628, 0.9379, 0.5651, 0.8778, 0.3333, 0.7917, 0.3574, 0.8301, 0.4296, 0.821, 0.4255, 0.7629, 0.4255, 0.7629, 0.4296, 0.821, 0.5, 0.8175, 0.5, 0.7569, 0.5, 0.7569, 0.5, 0.8175, 0.5704, 0.821, 0.5745, 0.7629, 0.5745, 0.7629, 0.5704, 0.821, 0.6426, 0.8301, 0.6667, 0.7917, 0.5704, 0.821, 0.5651, 0.8778, 0.6302, 0.8802, 0.6426, 0.8301, 0.5651, 0.8778, 0.5628, 0.9379, 0.6257, 0.9382, 0.6302, 0.8802, 0.5628, 0.9379, 0.5625, 1.0, 0.625, 1.0, 0.6257, 0.9382, 0.5, 0.9377, 0.5, 1.0, 0.5625, 1.0, 0.5628, 0.9379, 0.4372, 0.9379, 0.4375, 1.0, 0.5, 1.0, 0.5, 0.9377, 0.3743, 0.9382, 0.375, 1.0, 0.4375, 1.0, 0.4372, 0.9379, 0.3698, 0.8802, 0.3743, 0.9382, 0.4372, 0.9379, 0.4349, 0.8778, 0.3574, 0.8301, 0.3698, 0.8802, 0.4349, 0.8778, 0.4296, 0.821, 0.1871, 0.5622, 0.1873, 0.625, 0.2483, 0.625, 0.2472, 0.5599, 0.2472, 0.5599, 0.2483, 0.625, 0.3075, 0.625, 0.304, 0.5546, 0.1873, 0.625, 0.1871, 0.6878, 0.2472, 0.6901, 0.2483, 0.625, 0.2483, 0.625, 0.2472, 0.6901, 0.304, 0.6954, 0.3075, 0.625, 0.304, 0.5546, 0.3075, 0.625, 0.3681, 0.625, 0.3621, 0.5505, 0.3075, 0.625, 0.304, 0.6954, 0.3621, 0.6995, 0.3681, 0.625, 0.304, 0.6954, 0.2949, 0.7676, 0.3333, 0.7917, 0.3621, 0.6995, 0.2472, 0.6901, 0.2448, 0.7552, 0.2949, 0.7676, 0.304, 0.6954, 0.1871, 0.6878, 0.1868, 0.7507, 0.2448, 0.7552, 0.2472, 0.6901, 0.125, 0.6875, 0.125, 0.75, 0.1868, 0.7507, 0.1871, 0.6878, 0.125, 0.625, 0.125, 0.6875, 0.1871, 0.6878, 0.1873, 0.625, 0.125, 0.5625, 0.125, 0.625, 0.1873, 0.625, 0.1871, 0.5622, 0.696, 0.5546, 0.6925, 0.625, 0.7517, 0.625, 0.7528, 0.5599, 0.7528, 0.5599, 0.7517, 0.625, 0.8127, 0.625, 0.8129, 0.5622, 0.6925, 0.625, 0.696, 0.6954, 0.7528, 0.6901, 0.7517, 0.625, 0.7517, 0.625, 0.7528, 0.6901, 0.8129, 0.6878, 0.8127, 0.625, 0.8129, 0.5622, 0.8127, 0.625, 0.875, 0.625, 0.875, 0.5625, 0.8127, 0.625, 0.8129, 0.6878, 0.875, 0.6875, 0.875, 0.625, 0.8129, 0.6878, 0.8132, 0.7507, 0.875, 0.75, 0.875, 0.6875, 0.7528, 0.6901, 0.7552, 0.7552, 0.8132, 0.7507, 0.8129, 0.6878, 0.696, 0.6954, 0.7051, 0.7676, 0.7552, 0.7552, 0.7528, 0.6901, 0.6379, 0.6995, 0.6667, 0.7917, 0.7051, 0.7676, 0.696, 0.6954, 0.6319, 0.625, 0.6379, 0.6995, 0.696, 0.6954, 0.6925, 0.625, 0.6379, 0.5505, 0.6319, 0.625, 0.6925, 0.625, 0.696, 0.5546, 0.7528, 0.5599, 0.8129, 0.5622, 0.8129, 0.5622, 0.7528, 0.5599, 0.8129, 0.5622, 0.875, 0.5625, 0.875, 0.5625, 0.8129, 0.5622, 0.2472, 0.5599, 0.304, 0.5546, 0.304, 0.5546, 0.2472, 0.5599, 0.304, 0.5546, 0.3621, 0.5505, 0.3621, 0.5505, 0.304, 0.5546, 0.4375, 0.1875, 0.375, 0.1875, 0.375, 0.1875, 0.4375, 0.1875, 0.5625, 0.1875, 0.5, 0.1875, 0.5, 0.1875, 0.5625, 0.1875, 0.6379, 0.5505, 0.696, 0.5546, 0.696, 0.5546, 0.6379, 0.5505, 0.4375, 0.1875, 0.5, 0.1875, 0.5, 0.1875, 0.4375, 0.1875, 0.625, 0.1875, 0.5625, 0.1875, 0.5625, 0.1875, 0.625, 0.1875, 0.1871, 0.5622, 0.2472, 0.5599, 0.2472, 0.5599, 0.1871, 0.5622, 0.125, 0.5625, 0.1871, 0.5622, 0.1871, 0.5622, 0.125, 0.5625, 0.696, 0.5546, 0.7528, 0.5599, 0.7528, 0.5599, 0.696, 0.5546, 0.304, 0.5546, 0.304, 0.5546, 0.2472, 0.5599, 0.2472, 0.5599, 0.5625, 0.1875, 0.5625, 0.1875, 0.625, 0.1875, 0.625, 0.1875, 0.3621, 0.5505, 0.3621, 0.5505, 0.304, 0.5546, 0.304, 0.5546, 0.375, 0.1875, 0.375, 0.1875, 0.4375, 0.1875, 0.4375, 0.1875, 0.1871, 0.5622, 0.1871, 0.5622, 0.125, 0.5625, 0.125, 0.5625, 0.7528, 0.5599, 0.7528, 0.5599, 0.696, 0.5546, 0.696, 0.5546, 0.8129, 0.5622, 0.8129, 0.5622, 0.7528, 0.5599, 0.7528, 0.5599, 0.875, 0.5625, 0.875, 0.5625, 0.8129, 0.5622, 0.8129, 0.5622, 0.4375, 0.1875, 0.4375, 0.1875, 0.5, 0.1875, 0.5, 0.1875, 0.696, 0.5546, 0.696, 0.5546, 0.6379, 0.5505, 0.6379, 0.5505, 0.2472, 0.5599, 0.2472, 0.5599, 0.1871, 0.5622, 0.1871, 0.5622, 0.5, 0.1875, 0.5, 0.1875, 0.5625, 0.1875, 0.5625, 0.1875, 0.4375, 0.0625, 0.5, 0.0625, 0.5, 0.125, 0.4375, 0.125, 0.5, 0.0625, 0.5625, 0.0625, 0.5625, 0.125, 0.5, 0.125, 0.4375, 0.125, 0.5, 0.125, 0.5, 0.1875, 0.4375, 0.1875, 0.5, 0.125, 0.5625, 0.125, 0.5625, 0.1875, 0.5, 0.1875, 0.375, 0.0, 0.4375, 0.0, 0.4375, 0.0625, 0.375, 0.0625, 0.4375, 0.0, 0.5, 0.0, 0.5, 0.0625, 0.4375, 0.0625, 0.5, 0.0, 0.5625, 0.0, 0.5625, 0.0625, 0.5, 0.0625, 0.5625, 0.0, 0.625, 0.0, 0.625, 0.0625, 0.5625, 0.0625, 0.5625, 0.0625, 0.625, 0.0625, 0.625, 0.125, 0.5625, 0.125, 0.5625, 0.125, 0.625, 0.125, 0.625, 0.1875, 0.5625, 0.1875, 0.375, 0.125, 0.4375, 0.125, 0.4375, 0.1875, 0.375, 0.1875, 0.375, 0.0625, 0.4375, 0.0625, 0.4375, 0.125, 0.375, 0.125, 0.4297, 0.5547, 0.5, 0.5577, 0.5, 0.625, 0.4327, 0.625, 0.5, 0.5577, 0.5703, 0.5547, 0.5673, 0.625, 0.5, 0.625, 0.4327, 0.625, 0.5, 0.625, 0.5, 0.6923, 0.4297, 0.6953, 0.5, 0.625, 0.5673, 0.625, 0.5703, 0.6953, 0.5, 0.6923, 0.5703, 0.5547, 0.6379, 0.5505, 0.6319, 0.625, 0.5673, 0.625, 0.5673, 0.625, 0.6319, 0.625, 0.6379, 0.6995, 0.5703, 0.6953, 0.5703, 0.6953, 0.6379, 0.6995, 0.6667, 0.7917, 0.5745, 0.7629, 0.5, 0.6923, 0.5703, 0.6953, 0.5745, 0.7629, 0.5, 0.7569, 0.4297, 0.6953, 0.5, 0.6923, 0.5, 0.7569, 0.4255, 0.7629, 0.3621, 0.6995, 0.4297, 0.6953, 0.4255, 0.7629, 0.3333, 0.7917, 0.3681, 0.625, 0.4327, 0.625, 0.4297, 0.6953, 0.3621, 0.6995, 0.3621, 0.5505, 0.4297, 0.5547, 0.4327, 0.625, 0.3681, 0.625, 0.4296, 0.821, 0.5, 0.8175, 0.5, 0.8767, 0.4349, 0.8778, 0.5, 0.8175, 0.5704, 0.821, 0.5651, 0.8778, 0.5, 0.8767, 0.4349, 0.8778, 0.5, 0.8767, 0.5, 0.9377, 0.4372, 0.9379, 0.5, 0.8767, 0.5651, 0.8778, 0.5628, 0.9379, 0.5, 0.9377, 0.3333, 0.7917, 0.4255, 0.7629, 0.4296, 0.821, 0.3574, 0.8301, 0.4255, 0.7629, 0.5, 0.7569, 0.5, 0.8175, 0.4296, 0.821, 0.5, 0.7569, 0.5745, 0.7629, 0.5704, 0.821, 0.5, 0.8175, 0.5745, 0.7629, 0.6667, 0.7917, 0.6426, 0.8301, 0.5704, 0.821, 0.5704, 0.821, 0.6426, 0.8301, 0.6302, 0.8802, 0.5651, 0.8778, 0.5651, 0.8778, 0.6302, 0.8802, 0.6257, 0.9382, 0.5628, 0.9379, 0.5628, 0.9379, 0.6257, 0.9382, 0.625, 1.0, 0.5625, 1.0, 0.5, 0.9377, 0.5628, 0.9379, 0.5625, 1.0, 0.5, 1.0, 0.4372, 0.9379, 0.5, 0.9377, 0.5, 1.0, 0.4375, 1.0, 0.3743, 0.9382, 0.4372, 0.9379, 0.4375, 1.0, 0.375, 1.0, 0.3698, 0.8802, 0.4349, 0.8778, 0.4372, 0.9379, 0.3743, 0.9382, 0.3574, 0.8301, 0.4296, 0.821, 0.4349, 0.8778, 0.3698, 0.8802, 0.1871, 0.5622, 0.2472, 0.5599, 0.2483, 0.625, 0.1873, 0.625, 0.2472, 0.5599, 0.304, 0.5546, 0.3075, 0.625, 0.2483, 0.625, 0.1873, 0.625, 0.2483, 0.625, 0.2472, 0.6901, 0.1871, 0.6878, 0.2483, 0.625, 0.3075, 0.625, 0.304, 0.6954, 0.2472, 0.6901, 0.304, 0.5546, 0.3621, 0.5505, 0.3681, 0.625, 0.3075, 0.625, 0.3075, 0.625, 0.3681, 0.625, 0.3621, 0.6995, 0.304, 0.6954, 0.304, 0.6954, 0.3621, 0.6995, 0.3333, 0.7917, 0.2949, 0.7676, 0.2472, 0.6901, 0.304, 0.6954, 0.2949, 0.7676, 0.2448, 0.7552, 0.1871, 0.6878, 0.2472, 0.6901, 0.2448, 0.7552, 0.1868, 0.7507, 0.125, 0.6875, 0.1871, 0.6878, 0.1868, 0.7507, 0.125, 0.75, 0.125, 0.625, 0.1873, 0.625, 0.1871, 0.6878, 0.125, 0.6875, 0.125, 0.5625, 0.1871, 0.5622, 0.1873, 0.625, 0.125, 0.625, 0.696, 0.5546, 0.7528, 0.5599, 0.7517, 0.625, 0.6925, 0.625, 0.7528, 0.5599, 0.8129, 0.5622, 0.8127, 0.625, 0.7517, 0.625, 0.6925, 0.625, 0.7517, 0.625, 0.7528, 0.6901, 0.696, 0.6954, 0.7517, 0.625, 0.8127, 0.625, 0.8129, 0.6878, 0.7528, 0.6901, 0.8129, 0.5622, 0.875, 0.5625, 0.875, 0.625, 0.8127, 0.625, 0.8127, 0.625, 0.875, 0.625, 0.875, 0.6875, 0.8129, 0.6878, 0.8129, 0.6878, 0.875, 0.6875, 0.875, 0.75, 0.8132, 0.7507, 0.7528, 0.6901, 0.8129, 0.6878, 0.8132, 0.7507, 0.7552, 0.7552, 0.696, 0.6954, 0.7528, 0.6901, 0.7552, 0.7552, 0.7051, 0.7676, 0.6379, 0.6995, 0.696, 0.6954, 0.7051, 0.7676, 0.6667, 0.7917, 0.6319, 0.625, 0.6925, 0.625, 0.696, 0.6954, 0.6379, 0.6995, 0.6379, 0.5505, 0.696, 0.5546, 0.6925, 0.625, 0.6319, 0.625, 0.8129, 0.5622, 0.7528, 0.5599, 0.7528, 0.5599, 0.8129, 0.5622, 0.875, 0.5625, 0.8129, 0.5622, 0.8129, 0.5622, 0.875, 0.5625, 0.304, 0.5546, 0.2472, 0.5599, 0.2472, 0.5599, 0.304, 0.5546, 0.3621, 0.5505, 0.304, 0.5546, 0.304, 0.5546, 0.3621, 0.5505, 0.375, 0.1875, 0.4375, 0.1875, 0.4375, 0.1875, 0.375, 0.1875, 0.5, 0.1875, 0.5625, 0.1875, 0.5625, 0.1875, 0.5, 0.1875, 0.696, 0.5546, 0.6379, 0.5505, 0.6379, 0.5505, 0.696, 0.5546, 0.5625, 0.1875, 0.625, 0.1875, 0.625, 0.1875, 0.5625, 0.1875, 0.2472, 0.5599, 0.1871, 0.5622, 0.1871, 0.5622, 0.2472, 0.5599, 0.1871, 0.5622, 0.125, 0.5625, 0.125, 0.5625, 0.1871, 0.5622, 0.7528, 0.5599, 0.696, 0.5546, 0.696, 0.5546, 0.7528, 0.5599, 0.304, 0.5546, 0.2472, 0.5599, 0.2472, 0.5599, 0.304, 0.5546, 0.5625, 0.1875, 0.625, 0.1875, 0.625, 0.1875, 0.5625, 0.1875, 0.3621, 0.5505, 0.304, 0.5546, 0.304, 0.5546, 0.3621, 0.5505, 0.375, 0.1875, 0.4375, 0.1875, 0.4375, 0.1875, 0.375, 0.1875, 0.1871, 0.5622, 0.125, 0.5625, 0.125, 0.5625, 0.1871, 0.5622, 0.7528, 0.5599, 0.696, 0.5546, 0.696, 0.5546, 0.7528, 0.5599, 0.8129, 0.5622, 0.7528, 0.5599, 0.7528, 0.5599, 0.8129, 0.5622, 0.875, 0.5625, 0.8129, 0.5622, 0.8129, 0.5622, 0.875, 0.5625, 0.4375, 0.1875, 0.5, 0.1875, 0.5, 0.1875, 0.4375, 0.1875, 0.696, 0.5546, 0.6379, 0.5505, 0.6379, 0.5505, 0.696, 0.5546, 0.2472, 0.5599, 0.1871, 0.5622, 0.1871, 0.5622, 0.2472, 0.5599, 0.5, 0.1875, 0.5625, 0.1875, 0.5625, 0.1875, 0.5, 0.1875, 0.5, 0.1875, 0.4375, 0.1875, 0.4375, 0.1875, 0.5, 0.1875, 0.5, 0.5577, 0.5, 0.5577, 0.5703, 0.5547, 0.5703, 0.5547, 0.3621, 0.5505, 0.3621, 0.5505, 0.3621, 0.5505, 0.3621, 0.5505, 0.6379, 0.5505, 0.6379, 0.5505, 0.6379, 0.5505, 0.6379, 0.5505, 0.5, 0.5577, 0.5, 0.5577, 0.4297, 0.5547, 0.4297, 0.5547, 0.3621, 0.5505, 0.3621, 0.5505, 0.3621, 0.5505, 0.3621, 0.5505, 0.6379, 0.5505, 0.6379, 0.5505, 0.6379, 0.5505, 0.6379, 0.5505, 0.5703, 0.5547, 0.5703, 0.5547, 0.5, 0.5577, 0.5, 0.5577, 0.3621, 0.5505, 0.3621, 0.5505, 0.3621, 0.5505, 0.3621, 0.5505, 0.5703, 0.5547, 0.5703, 0.5547, 0.6379, 0.5505, 0.6379, 0.5505, 0.3621, 0.5505, 0.3621, 0.5505, 0.4297, 0.5547, 0.4297, 0.5547, 0.6379, 0.5505, 0.6379, 0.5505, 0.5703, 0.5547, 0.5703, 0.5547, 0.4297, 0.5547, 0.4297, 0.5547, 0.3621, 0.5505, 0.3621, 0.5505, 0.6379, 0.5505, 0.6379, 0.5505, 0.6379, 0.5505, 0.6379, 0.5505, 0.4297, 0.5547, 0.4297, 0.5547, 0.5, 0.5577, 0.5, 0.5577, 0.3621, 0.5505, 0.3621, 0.5505, 0.3621, 0.5505, 0.3621, 0.5505, 0.6379, 0.5505, 0.6379, 0.5505, 0.6379, 0.5505, 0.6379, 0.5505])
me_cube_001.use_remesh_fix_poles = True
me_cube_001.use_remesh_preserve_attributes = False
me_cube_001.use_mirror_vertex_groups = False
me_cube_001.update()

# ---- objects
ob_light = bpy.data.objects.new('Light', light_light)
ob_camera = bpy.data.objects.new('Camera', cam_camera)
ob_cube = bpy.data.objects.new('Cube', me_cube_001)

# ---- transforms, parenting, visibility, modifiers, constraints
ob_light.location = (4.076, 1.005, 5.904)
ob_light.rotation_euler = (0.6503, 0.05522, 1.866)
ob_light.lock_rotations_4d = False
ob_light.empty_display_type = 'ARROWS'
ob_light.color = (0.0, 0.0, 0.0, 0.0)
ob_light.lineart.crease_threshold = 0.0
ob_camera.location = (7.359, -6.926, 4.958)
ob_camera.rotation_euler = (1.109, 0.0, 0.8149)
ob_camera.lock_rotations_4d = False
ob_camera.empty_display_type = 'ARROWS'
ob_camera.color = (0.0, 0.0, 0.0, 0.0)
ob_camera.display_type = 'WIRE'
ob_camera.lineart.crease_threshold = 0.0
ob_cube.location = (0.0, 0.0, 0.0)
ob_cube.scale = (0.3351, 0.3351, 0.3351)
ob_cube.lineart.crease_threshold = 0.0
_m = ob_cube.modifiers.new('Subdivision', 'SUBSURF')
_m.uv_smooth = 'PRESERVE_CORNERS'
_m.levels = 3
_m.render_levels = 3

# ---- collection membership
col_collection.objects.link(ob_light)
col_collection.objects.link(ob_camera)
col_collection.objects.link(ob_cube)

# ---- scene / render settings (as saved in the file)
scene.camera = ob_camera
scene.frame_start = 1; scene.frame_end = 250; scene.frame_set(1)
scene.render.engine = 'BLENDER_EEVEE_NEXT'
scene.cycles.use_denoising = False
scene.cycles.samples = 128
scene.cycles.sampling_pattern = 'TABULATED_SOBOL'
scene.cycles.use_adaptive_sampling = False
scene.cycles.use_light_tree = False
scene.eevee.use_gtao = True
scene.view_settings.view_transform = 'Filmic'
bpy.context.view_layer.update()
